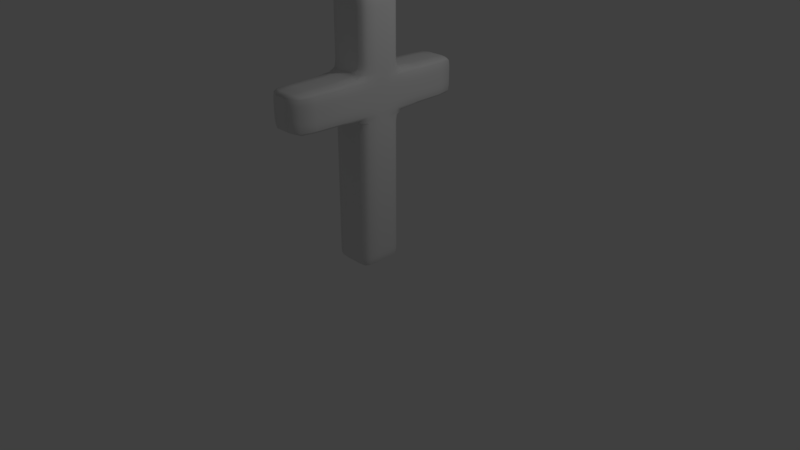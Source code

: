 # Source: Gravestone2.blend  (saved by Blender 2.79.0; exported with 4.5.12 LTS)
import bpy
from mathutils import Matrix  # noqa: F401  (used for matrix-valued properties, if any)

bpy.ops.wm.read_factory_settings(use_empty=True)
scene = bpy.context.scene
scene.name = 'Scene'

# ---- collections
col_collection_1 = bpy.data.collections.new('Collection 1'); scene.collection.children.link(col_collection_1)

# ---- materials (node trees are filled in below, after node groups)
mat_material = bpy.data.materials.new('Material')
mat_material.alpha_threshold = 0.0
mat_material.use_transparent_shadow = False
mat_material.roughness = 0.5
mat_material.line_color = (0.0, 0.0, 0.0, 1.0)

# ---- material node trees

# ---- world
world_world = bpy.data.worlds.new('World'); scene.world = world_world
world_world.color = (0.05088, 0.05088, 0.05088)
world_world.use_sun_shadow = False
world_world.sun_shadow_jitter_overblur = 0.0
world_world.cycles.sampling_method = 'MANUAL'

# ---- cameras
cam_camera = bpy.data.cameras.new('Camera')
cam_camera.clip_end = 100.0
cam_camera.lens = 35.0
cam_camera.sensor_width = 32.0
cam_camera.sensor_height = 18.0
cam_camera.ortho_scale = 7.314
cam_camera.dof.focus_distance = 0.0
cam_camera.dof.aperture_fstop = 128.0

# ---- lights
light_lamp = bpy.data.lights.new('Lamp', 'POINT')
light_lamp.transmission_factor = 0.0
light_lamp.cutoff_distance = 30.0
light_lamp.energy = 100.0
light_lamp.shadow_buffer_clip_start = 1.001
light_lamp.shadow_soft_size = 0.1
light_lamp.shadow_maximum_resolution = 0.006
light_lamp.use_absolute_resolution = True

# ---- meshes
me_cube = bpy.data.meshes.new('Cube')
me_cube.from_pydata([(1.0, -1.0, -1.0), (-1.0, -1.0, -1.0), (1.0, -1.0, 1.0), (-1.0, -1.0, 1.0), (1.0, -1.0, -0.9048), (1.0, -1.0, -0.8095), (1.0, -1.0, -0.7143), (1.0, -1.0, -0.619), (1.0, -1.0, -0.5238), (1.0, -1.0, -0.4286), (1.0, -1.0, -0.3333), (1.0, -1.0, -0.2381), (1.0, -1.0, -0.1429), (1.0, -1.0, -0.04762), (1.0, -1.0, 0.04762), (1.0, -1.0, 0.1429), (1.0, -1.0, 0.2381), (1.0, -1.0, 0.3333), (1.0, -1.0, 0.4286), (1.0, -1.0, 0.5238), (1.0, -1.0, 0.619), (1.0, -1.0, 0.7143), (1.0, -1.0, 0.8095), (1.0, -1.0, 0.9048), (-1.0, -1.0, -0.9048), (-1.0, -1.0, -0.8095), (-1.0, -1.0, -0.7143), (-1.0, -1.0, -0.619), (-1.0, -1.0, -0.5238), (-1.0, -1.0, -0.4286), (-1.0, -1.0, -0.3333), (-1.0, -1.0, -0.2381), (-1.0, -1.0, -0.1429), (-1.0, -1.0, -0.04762), (-1.0, -1.0, 0.04762), (-1.0, -1.0, 0.1429), (-1.0, -1.0, 0.2381), (-1.0, -1.0, 0.3333), (-1.0, -1.0, 0.4286), (-1.0, -1.0, 0.5238), (-1.0, -1.0, 0.619), (-1.0, -1.0, 0.7143), (-1.0, -1.0, 0.8095), (-1.0, -1.0, 0.9048), (1.0, -4.318, 0.1429), (1.0, -4.318, 0.2381), (1.0, -4.318, 0.3333), (1.0, -4.318, 0.4286), (-1.0, -4.318, 0.1429), (-1.0, -4.318, 0.2381), (-1.0, -4.318, 0.3333), (-1.0, -4.318, 0.4286), (1.0, -5.96e-08, -1.0), (-1.0, 2.98e-07, -1.0), (1.0, -5.364e-07, 1.0), (-1.0, 1.788e-07, 1.0), (-1.0, 2.98e-07, -0.9048), (-1.0, 2.98e-07, -0.8095), (-1.0, 2.98e-07, -0.7143), (-1.0, 2.98e-07, -0.619), (-1.0, 2.98e-07, -0.5238), (-1.0, 2.98e-07, -0.4286), (-1.0, 2.98e-07, -0.3333), (-1.0, 2.98e-07, -0.2381), (-1.0, 2.98e-07, -0.1429), (-1.0, 2.98e-07, -0.04762), (-1.0, 2.98e-07, 0.04762), (-1.0, 2.98e-07, 0.1429), (-1.0, 2.98e-07, 0.2381), (-1.0, 2.98e-07, 0.3333), (-1.0, 2.98e-07, 0.4286), (-1.0, 2.384e-07, 0.5238), (-1.0, 2.384e-07, 0.619), (-1.0, 2.384e-07, 0.7143), (-1.0, 1.788e-07, 0.8095), (-1.0, 1.788e-07, 0.9048), (1.0, -5.96e-08, -0.9048), (1.0, -5.96e-08, -0.8095), (1.0, -5.96e-08, -0.7143), (1.0, -5.96e-08, -0.619), (1.0, -5.96e-08, -0.5238), (1.0, -5.96e-08, -0.4286), (1.0, -5.96e-08, -0.3333), (1.0, -5.96e-08, -0.2381), (1.0, -5.96e-08, -0.1429), (1.0, -1.192e-07, -0.04762), (1.0, -1.192e-07, 0.04762), (1.0, -1.192e-07, 0.1429), (1.0, -1.788e-07, 0.2381), (1.0, -2.98e-07, 0.3333), (1.0, -2.98e-07, 0.4286), (1.0, -2.98e-07, 0.5238), (1.0, -4.172e-07, 0.619), (1.0, -4.768e-07, 0.7143), (1.0, -4.768e-07, 0.8095), (1.0, -4.768e-07, 0.9048)], [], [(52, 0, 1, 53), (54, 55, 3, 2), (95, 54, 2, 23), (23, 2, 3, 43), (0, 4, 24, 1), (4, 5, 25, 24), (5, 6, 26, 25), (6, 7, 27, 26), (7, 8, 28, 27), (8, 9, 29, 28), (9, 10, 30, 29), (10, 11, 31, 30), (11, 12, 32, 31), (12, 13, 33, 32), (13, 14, 34, 33), (14, 15, 35, 34), (37, 36, 49, 50), (16, 17, 46, 45), (18, 38, 51, 47), (18, 19, 39, 38), (19, 20, 40, 39), (20, 21, 41, 40), (21, 22, 42, 41), (22, 23, 43, 42), (52, 76, 4, 0), (76, 77, 5, 4), (77, 78, 6, 5), (78, 79, 7, 6), (79, 80, 8, 7), (80, 81, 9, 8), (81, 82, 10, 9), (82, 83, 11, 10), (83, 84, 12, 11), (84, 85, 13, 12), (85, 86, 14, 13), (86, 87, 15, 14), (87, 88, 16, 15), (88, 89, 17, 16), (89, 90, 18, 17), (90, 91, 19, 18), (91, 92, 20, 19), (92, 93, 21, 20), (93, 94, 22, 21), (94, 95, 23, 22), (44, 45, 49, 48), (45, 46, 50, 49), (46, 47, 51, 50), (17, 18, 47, 46), (35, 15, 44, 48), (38, 37, 50, 51), (15, 16, 45, 44), (36, 35, 48, 49), (42, 43, 75, 74), (41, 42, 74, 73), (40, 41, 73, 72), (39, 40, 72, 71), (38, 39, 71, 70), (37, 38, 70, 69), (36, 37, 69, 68), (35, 36, 68, 67), (34, 35, 67, 66), (33, 34, 66, 65), (32, 33, 65, 64), (31, 32, 64, 63), (30, 31, 63, 62), (29, 30, 62, 61), (28, 29, 61, 60), (27, 28, 60, 59), (26, 27, 59, 58), (25, 26, 58, 57), (24, 25, 57, 56), (1, 24, 56, 53), (43, 3, 55, 75)])
me_cube.polygons.foreach_set('use_smooth', [True] * 73)
me_cube.materials.append(mat_material)
me_cube.use_remesh_preserve_volume = False
me_cube.use_remesh_preserve_attributes = False
me_cube.use_mirror_vertex_groups = False
me_cube.update()

# ---- objects
ob_cube = bpy.data.objects.new('Cube', me_cube)
ob_lamp = bpy.data.objects.new('Lamp', light_lamp)
ob_camera = bpy.data.objects.new('Camera', cam_camera)

# ---- transforms, parenting, visibility, modifiers, constraints
ob_cube.location = (0.0, 0.0, 1.691)
ob_cube.scale = (0.2918, 0.2918, 1.706)
ob_cube.lock_rotations_4d = False
ob_cube.empty_display_type = 'ARROWS'
ob_cube.lineart.crease_threshold = 0.0
_m = ob_cube.modifiers.new('Mirror', 'MIRROR')
_m.use_axis = (False, True, False)
_m = ob_cube.modifiers.new('Bevel', 'BEVEL')
_m.width = 20.0
_m.width_pct = 20.0
_m.segments = 2
_m.limit_method = 'NONE'
_m.offset_type = 'PERCENT'
_m.spread = 0.0
_m = ob_cube.modifiers.new('Smooth', 'SMOOTH')
_m.iterations = 6
ob_lamp.location = (4.076, 1.005, 5.904)
ob_lamp.rotation_euler = (0.6503, 0.05522, 1.866)
ob_lamp.lock_rotations_4d = False
ob_lamp.empty_display_type = 'ARROWS'
ob_lamp.color = (0.0, 0.0, 0.0, 0.0)
ob_lamp.lineart.crease_threshold = 0.0
ob_camera.location = (7.481, -6.508, 5.344)
ob_camera.rotation_euler = (1.109, 0.0, 0.8149)
ob_camera.lock_rotations_4d = False
ob_camera.empty_display_type = 'ARROWS'
ob_camera.color = (0.0, 0.0, 0.0, 0.0)
ob_camera.display_type = 'WIRE'
ob_camera.lineart.crease_threshold = 0.0

# ---- collection membership
col_collection_1.objects.link(ob_cube)
col_collection_1.objects.link(ob_lamp)
col_collection_1.objects.link(ob_camera)

# ---- scene / render settings (as saved in the file)
scene.camera = ob_camera
scene.frame_start = 1; scene.frame_end = 250; scene.frame_set(1)
scene.render.engine = 'BLENDER_EEVEE_NEXT'
scene.render.resolution_percentage = 50
scene.render.dither_intensity = 0.0
scene.cycles.use_denoising = False
scene.cycles.samples = 128
scene.cycles.sampling_pattern = 'TABULATED_SOBOL'
scene.cycles.use_adaptive_sampling = False
scene.cycles.use_light_tree = False
scene.cycles.blur_glossy = 0.0
scene.cycles.sample_clamp_indirect = 0.0
scene.view_settings.view_transform = 'Standard'
bpy.context.view_layer.update()
